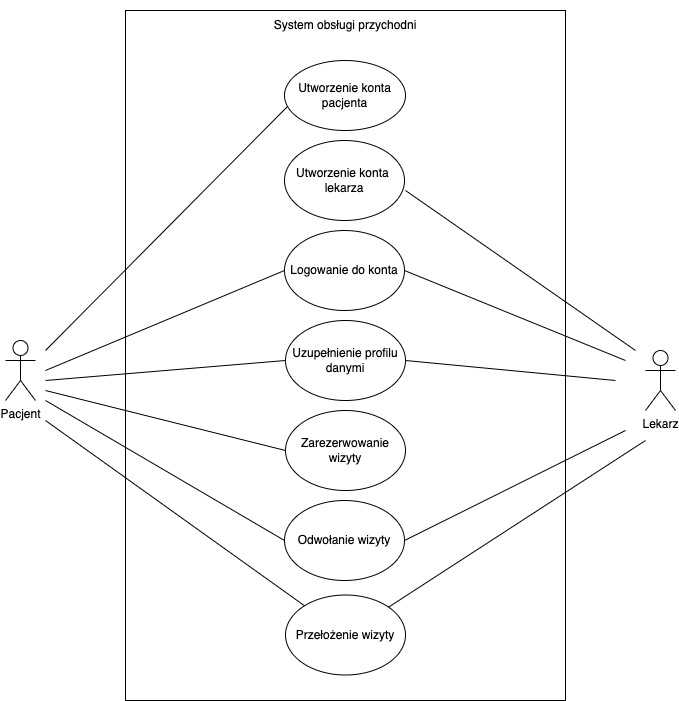

The diagram above was exported from draw.io. Its source (the exported page's mxGraphModel, read from the mxfile embedded in the PNG):
<mxGraphModel dx="946" dy="1783" grid="1" gridSize="10" guides="1" tooltips="1" connect="1" arrows="1" fold="1" page="1" pageScale="1" pageWidth="827" pageHeight="1169" background="#FFFFFF" math="0" shadow="0">
  <root>
    <mxCell id="0" />
    <mxCell id="1" parent="0" />
    <mxCell id="9AAI18tUlG8lKNuGkskX-24" value="" style="rounded=0;whiteSpace=wrap;html=1;" vertex="1" parent="1">
      <mxGeometry x="200" y="-40" width="440" height="690" as="geometry" />
    </mxCell>
    <mxCell id="9AAI18tUlG8lKNuGkskX-1" value="Pacjent" style="shape=umlActor;verticalLabelPosition=bottom;verticalAlign=top;html=1;outlineConnect=0;" vertex="1" parent="1">
      <mxGeometry x="80" y="290" width="30" height="60" as="geometry" />
    </mxCell>
    <mxCell id="9AAI18tUlG8lKNuGkskX-3" value="Lekarz" style="shape=umlActor;verticalLabelPosition=bottom;verticalAlign=top;html=1;outlineConnect=0;" vertex="1" parent="1">
      <mxGeometry x="720" y="300" width="30" height="60" as="geometry" />
    </mxCell>
    <mxCell id="9AAI18tUlG8lKNuGkskX-4" value="Utworzenie konta&lt;br&gt;pacjenta" style="ellipse;whiteSpace=wrap;html=1;" vertex="1" parent="1">
      <mxGeometry x="359" y="10" width="121" height="70" as="geometry" />
    </mxCell>
    <mxCell id="9AAI18tUlG8lKNuGkskX-5" value="Logowanie do konta" style="ellipse;whiteSpace=wrap;html=1;" vertex="1" parent="1">
      <mxGeometry x="359" y="180" width="120" height="80" as="geometry" />
    </mxCell>
    <mxCell id="9AAI18tUlG8lKNuGkskX-6" value="Utworzenie konta&amp;nbsp;&lt;br&gt;lekarza" style="ellipse;whiteSpace=wrap;html=1;" vertex="1" parent="1">
      <mxGeometry x="359" y="90" width="120" height="80" as="geometry" />
    </mxCell>
    <mxCell id="9AAI18tUlG8lKNuGkskX-7" value="Uzupełnienie profilu danymi" style="ellipse;whiteSpace=wrap;html=1;" vertex="1" parent="1">
      <mxGeometry x="360" y="270" width="120" height="80" as="geometry" />
    </mxCell>
    <mxCell id="9AAI18tUlG8lKNuGkskX-8" value="Zarezerwowanie wizyty" style="ellipse;whiteSpace=wrap;html=1;" vertex="1" parent="1">
      <mxGeometry x="360" y="360" width="120" height="80" as="geometry" />
    </mxCell>
    <mxCell id="9AAI18tUlG8lKNuGkskX-9" value="Odwołanie wizyty" style="ellipse;whiteSpace=wrap;html=1;" vertex="1" parent="1">
      <mxGeometry x="359" y="450" width="120" height="80" as="geometry" />
    </mxCell>
    <mxCell id="9AAI18tUlG8lKNuGkskX-10" value="Przełożenie wizyty" style="ellipse;whiteSpace=wrap;html=1;" vertex="1" parent="1">
      <mxGeometry x="360" y="544.5" width="120" height="80" as="geometry" />
    </mxCell>
    <mxCell id="9AAI18tUlG8lKNuGkskX-12" value="" style="endArrow=none;html=1;rounded=0;entryX=0.025;entryY=0.657;entryDx=0;entryDy=0;entryPerimeter=0;" edge="1" parent="1" target="9AAI18tUlG8lKNuGkskX-4">
      <mxGeometry width="50" height="50" relative="1" as="geometry">
        <mxPoint x="120" y="300" as="sourcePoint" />
        <mxPoint x="180" y="260" as="targetPoint" />
      </mxGeometry>
    </mxCell>
    <mxCell id="9AAI18tUlG8lKNuGkskX-13" value="" style="endArrow=none;html=1;rounded=0;entryX=0;entryY=0.5;entryDx=0;entryDy=0;" edge="1" parent="1" target="9AAI18tUlG8lKNuGkskX-5">
      <mxGeometry width="50" height="50" relative="1" as="geometry">
        <mxPoint x="120" y="320" as="sourcePoint" />
        <mxPoint x="190" y="310" as="targetPoint" />
      </mxGeometry>
    </mxCell>
    <mxCell id="9AAI18tUlG8lKNuGkskX-14" value="" style="endArrow=none;html=1;rounded=0;entryX=0;entryY=0.5;entryDx=0;entryDy=0;" edge="1" parent="1" target="9AAI18tUlG8lKNuGkskX-7">
      <mxGeometry width="50" height="50" relative="1" as="geometry">
        <mxPoint x="120" y="330" as="sourcePoint" />
        <mxPoint x="160" y="320" as="targetPoint" />
      </mxGeometry>
    </mxCell>
    <mxCell id="9AAI18tUlG8lKNuGkskX-15" value="" style="endArrow=none;html=1;rounded=0;entryX=0;entryY=0.5;entryDx=0;entryDy=0;" edge="1" parent="1" target="9AAI18tUlG8lKNuGkskX-8">
      <mxGeometry width="50" height="50" relative="1" as="geometry">
        <mxPoint x="120" y="340" as="sourcePoint" />
        <mxPoint x="220" y="420" as="targetPoint" />
      </mxGeometry>
    </mxCell>
    <mxCell id="9AAI18tUlG8lKNuGkskX-16" value="" style="endArrow=none;html=1;rounded=0;entryX=0;entryY=0.5;entryDx=0;entryDy=0;" edge="1" parent="1" target="9AAI18tUlG8lKNuGkskX-9">
      <mxGeometry width="50" height="50" relative="1" as="geometry">
        <mxPoint x="120" y="350" as="sourcePoint" />
        <mxPoint x="170" y="350" as="targetPoint" />
      </mxGeometry>
    </mxCell>
    <mxCell id="9AAI18tUlG8lKNuGkskX-17" value="" style="endArrow=none;html=1;rounded=0;" edge="1" parent="1" source="9AAI18tUlG8lKNuGkskX-10">
      <mxGeometry width="50" height="50" relative="1" as="geometry">
        <mxPoint x="130" y="480" as="sourcePoint" />
        <mxPoint x="120" y="370" as="targetPoint" />
      </mxGeometry>
    </mxCell>
    <mxCell id="9AAI18tUlG8lKNuGkskX-18" value="" style="endArrow=none;html=1;rounded=0;" edge="1" parent="1">
      <mxGeometry width="50" height="50" relative="1" as="geometry">
        <mxPoint x="480" y="140" as="sourcePoint" />
        <mxPoint x="710" y="300" as="targetPoint" />
      </mxGeometry>
    </mxCell>
    <mxCell id="9AAI18tUlG8lKNuGkskX-19" value="" style="endArrow=none;html=1;rounded=0;exitX=1;exitY=0.5;exitDx=0;exitDy=0;" edge="1" parent="1" source="9AAI18tUlG8lKNuGkskX-5">
      <mxGeometry width="50" height="50" relative="1" as="geometry">
        <mxPoint x="670" y="360" as="sourcePoint" />
        <mxPoint x="700" y="310" as="targetPoint" />
      </mxGeometry>
    </mxCell>
    <mxCell id="9AAI18tUlG8lKNuGkskX-20" value="" style="endArrow=none;html=1;rounded=0;exitX=1;exitY=0.5;exitDx=0;exitDy=0;" edge="1" parent="1" source="9AAI18tUlG8lKNuGkskX-7">
      <mxGeometry width="50" height="50" relative="1" as="geometry">
        <mxPoint x="660" y="380" as="sourcePoint" />
        <mxPoint x="690" y="330" as="targetPoint" />
      </mxGeometry>
    </mxCell>
    <mxCell id="9AAI18tUlG8lKNuGkskX-22" value="" style="endArrow=none;html=1;rounded=0;exitX=1;exitY=0.5;exitDx=0;exitDy=0;" edge="1" parent="1" source="9AAI18tUlG8lKNuGkskX-9">
      <mxGeometry width="50" height="50" relative="1" as="geometry">
        <mxPoint x="540" y="490" as="sourcePoint" />
        <mxPoint x="700" y="380" as="targetPoint" />
      </mxGeometry>
    </mxCell>
    <mxCell id="9AAI18tUlG8lKNuGkskX-23" value="" style="endArrow=none;html=1;rounded=0;" edge="1" parent="1" source="9AAI18tUlG8lKNuGkskX-10">
      <mxGeometry width="50" height="50" relative="1" as="geometry">
        <mxPoint x="520" y="600" as="sourcePoint" />
        <mxPoint x="720" y="390" as="targetPoint" />
      </mxGeometry>
    </mxCell>
    <mxCell id="9AAI18tUlG8lKNuGkskX-26" value="System obsługi przychodni" style="text;html=1;strokeColor=none;fillColor=none;align=center;verticalAlign=middle;whiteSpace=wrap;rounded=0;" vertex="1" parent="1">
      <mxGeometry x="325" y="-50" width="190" height="50" as="geometry" />
    </mxCell>
  </root>
</mxGraphModel>